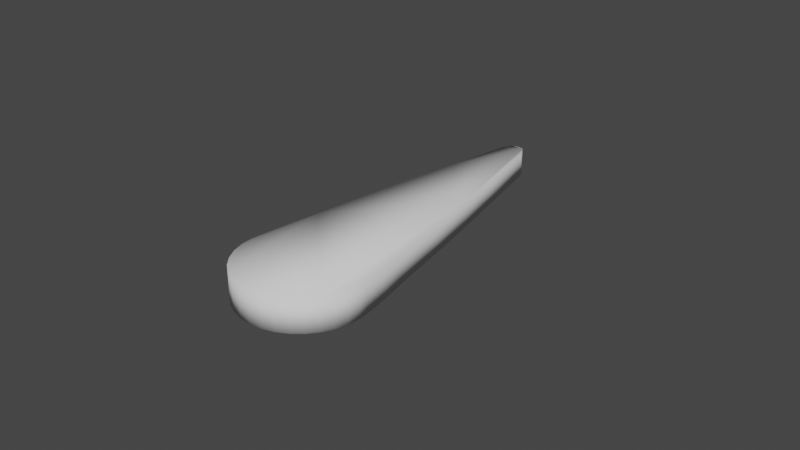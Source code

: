 # Source: doorhandle.blend  (saved by Blender 2.91.10; exported with 4.5.12 LTS)
import bpy
from mathutils import Matrix  # noqa: F401  (used for matrix-valued properties, if any)

bpy.ops.wm.read_factory_settings(use_empty=True)
scene = bpy.context.scene
scene.name = 'Scene'

# ---- world
world_world = bpy.data.worlds.new('World'); scene.world = world_world
world_world.use_nodes = True; world_world.node_tree.nodes.clear()
_N = world_world.node_tree.nodes; _L = world_world.node_tree.links
n0 = _N.new('ShaderNodeOutputWorld'); n0.name = 'World Output'; n0.location = (300, 300)
n1 = _N.new('ShaderNodeBackground'); n1.name = 'Background'; n1.location = (10, 300)
n1.inputs[0].default_value = (0.05088, 0.05088, 0.05088, 1.0)
_L.new(n1.outputs[0], n0.inputs[0])
n0.is_active_output = True
world_world.color = (0.05088, 0.05088, 0.05088)
world_world.use_sun_shadow = False
world_world.sun_shadow_jitter_overblur = 0.0

# ---- meshes
me_cylinder = bpy.data.meshes.new('Cylinder')
me_cylinder.from_pydata([(0.0, 0.1006, -0.002339), (0.0, 0.1006, 0.005), (0.003902, 0.09727, -0.002772), (0.003902, 0.09727, 0.005), (0.007654, 0.07575, -0.003442), (0.007654, 0.07575, 0.005), (0.01111, 0.05776, -0.003716), (0.01111, 0.05776, 0.005), (0.01414, 0.03989, -0.004071), (0.01414, 0.03989, 0.005), (0.01663, 0.02322, -0.00451), (0.01663, 0.02322, 0.005), (0.01848, 0.01192, -0.005), (0.01848, 0.01192, 0.005), (0.01962, 0.003902, -0.005), (0.01962, 0.003902, 0.005), (0.02, 1.51e-09, -0.005), (0.02, 1.51e-09, 0.005), (0.01962, -0.003902, -0.005), (0.01962, -0.003902, 0.005), (0.01848, -0.007654, -0.005), (0.01848, -0.007654, 0.005), (0.01663, -0.01111, -0.005), (0.01663, -0.01111, 0.005), (0.01414, -0.01414, -0.005), (0.01414, -0.01414, 0.005), (0.01111, -0.01663, -0.005), (0.01111, -0.01663, 0.005), (0.007654, -0.01848, -0.005), (0.007654, -0.01848, 0.005), (0.003902, -0.01962, -0.005), (0.003902, -0.01962, 0.005), (-6.517e-09, -0.02, -0.005), (-6.517e-09, -0.02, 0.005), (-0.003902, -0.01962, -0.005), (-0.003902, -0.01962, 0.005), (-0.007654, -0.01848, -0.005), (-0.007654, -0.01848, 0.005), (-0.01111, -0.01663, -0.005), (-0.01111, -0.01663, 0.005), (-0.01414, -0.01414, -0.005), (-0.01414, -0.01414, 0.005), (-0.01663, -0.01111, -0.005), (-0.01663, -0.01111, 0.005), (-0.01848, -0.007654, -0.005), (-0.01848, -0.007654, 0.005), (-0.01962, -0.003902, -0.005), (-0.01962, -0.003902, 0.005), (-0.02, 1.931e-08, -0.005), (-0.02, 1.931e-08, 0.005), (-0.01962, 0.003902, -0.005), (-0.01962, 0.003902, 0.005), (-0.01848, 0.01192, -0.005), (-0.01848, 0.01192, 0.005), (-0.01663, 0.02322, -0.00451), (-0.01663, 0.02322, 0.005), (-0.01414, 0.03989, -0.004071), (-0.01414, 0.03989, 0.005), (-0.01111, 0.05776, -0.003716), (-0.01111, 0.05776, 0.005), (-0.007654, 0.07575, -0.003442), (-0.007654, 0.07575, 0.005), (-0.003902, 0.09727, -0.002772), (-0.003902, 0.09727, 0.005), (0.001951, 0.1004, -0.002339), (0.001951, 0.1004, 0.005), (-0.001951, 0.1004, -0.002339), (-0.001951, 0.1004, 0.005)], [], [(64, 65, 3, 2), (2, 3, 5, 4), (4, 5, 7, 6), (6, 7, 9, 8), (8, 9, 11, 10), (10, 11, 13, 12), (12, 13, 15, 14), (14, 15, 17, 16), (16, 17, 19, 18), (18, 19, 21, 20), (20, 21, 23, 22), (22, 23, 25, 24), (24, 25, 27, 26), (26, 27, 29, 28), (28, 29, 31, 30), (30, 31, 33, 32), (32, 33, 35, 34), (34, 35, 37, 36), (36, 37, 39, 38), (38, 39, 41, 40), (40, 41, 43, 42), (42, 43, 45, 44), (44, 45, 47, 46), (46, 47, 49, 48), (48, 49, 51, 50), (50, 51, 53, 52), (52, 53, 55, 54), (54, 55, 57, 56), (56, 57, 59, 58), (58, 59, 61, 60), (65, 1, 67), (60, 61, 63, 62), (66, 67, 1, 0), (64, 2, 62, 66, 0), (2, 4, 60, 62), (62, 63, 67, 66), (3, 65, 67, 63, 61, 59, 57, 55, 53, 51, 49, 47, 45, 43, 41, 39, 37, 35, 33, 31, 29, 27, 25, 23, 21, 19, 17, 15, 13, 11, 9, 7, 5), (0, 1, 65, 64), (8, 10, 54, 56), (4, 6, 58, 60), (6, 8, 56, 58), (10, 12, 14, 16, 18, 20, 22, 24, 26, 28, 30, 32, 34, 36, 38, 40, 42, 44, 46, 48, 50, 52, 54)])
me_cylinder.polygons.foreach_set('use_smooth', [1, 1, 1, 1, 1, 1, 1, 1, 1, 1, 1, 1, 1, 1, 1, 1, 1, 1, 1, 1, 1, 1, 1, 1, 1, 1, 1, 1, 1, 1, 0, 1, 1, 1, 1, 1, 1, 1, 1, 1, 1, 1])
_uv = me_cylinder.uv_layers.new(name='UVMap')
_uv.uv.foreach_set('vector', [0.7245, 0.0, 0.6633, 0.0, 0.6633, 0.02639, 0.7281, 0.02639, 0.7281, 0.02639, 0.6633, 0.02639, 0.6633, 0.2064, 0.7337, 0.2064, 0.7337, 0.2064, 0.6633, 0.2064, 0.6633, 0.3569, 0.736, 0.3569, 0.736, 0.3569, 0.6633, 0.3569, 0.6633, 0.5062, 0.7389, 0.5062, 0.7389, 0.5062, 0.6633, 0.5062, 0.6633, 0.6456, 0.7426, 0.6456, 0.7426, 0.6456, 0.6633, 0.6456, 0.6633, 0.74, 0.7467, 0.74, 0.7467, 0.74, 0.6633, 0.74, 0.6633, 0.8071, 0.7467, 0.8071, 0.7467, 0.8071, 0.6633, 0.8071, 0.6633, 0.8396, 0.7467, 0.8396, 0.7467, 0.8396, 0.6633, 0.8396, 0.6633, 0.8721, 0.7467, 0.8721, 0.7467, 0.8721, 0.6633, 0.8721, 0.6633, 0.9031, 0.7467, 0.9031, 0.7467, 0.9031, 0.6633, 0.9031, 0.6633, 0.9316, 0.7467, 0.9316, 0.7467, 0.9316, 0.6633, 0.9316, 0.6633, 0.9564, 0.7467, 0.9564, 0.83, 0.2576, 0.9133, 0.2576, 0.9133, 0.2345, 0.83, 0.2345, 0.83, 0.2345, 0.9133, 0.2345, 0.9133, 0.2074, 0.83, 0.2074, 0.83, 0.2074, 0.9133, 0.2074, 0.9133, 0.1772, 0.83, 0.1772, 0.83, 0.1772, 0.9133, 0.1772, 0.9133, 0.1451, 0.83, 0.1451, 0.83, 0.1451, 0.9133, 0.1451, 0.9133, 0.1125, 0.83, 0.1125, 0.83, 0.1125, 0.9133, 0.1125, 0.9133, 0.08044, 0.83, 0.08044, 0.83, 0.08044, 0.9133, 0.08044, 0.9133, 0.05026, 0.83, 0.05026, 0.83, 0.05026, 0.9133, 0.05026, 0.9133, 0.0231, 0.83, 0.0231, 0.83, 0.0231, 0.9133, 0.0231, 0.9133, 0.0, 0.83, 0.0, 0.7467, 0.9371, 0.83, 0.9371, 0.83, 0.9104, 0.7467, 0.9104, 0.7467, 0.9104, 0.83, 0.9104, 0.83, 0.8806, 0.7467, 0.8806, 0.7467, 0.8806, 0.83, 0.8806, 0.83, 0.8487, 0.7467, 0.8487, 0.7467, 0.8487, 0.83, 0.8487, 0.83, 0.8161, 0.7467, 0.8161, 0.7467, 0.8161, 0.83, 0.8161, 0.83, 0.7486, 0.7467, 0.7486, 0.7467, 0.7486, 0.83, 0.7486, 0.83, 0.6533, 0.7507, 0.6533, 0.7507, 0.6533, 0.83, 0.6533, 0.83, 0.5128, 0.7544, 0.5128, 0.7544, 0.5128, 0.83, 0.5128, 0.83, 0.362, 0.7574, 0.362, 0.7574, 0.362, 0.83, 0.362, 0.83, 0.2097, 0.7596, 0.2097, 0.4317, 5.96e-08, 0.4154, 0.0, 0.3993, 0.003186, 0.7596, 0.2097, 0.83, 0.2097, 0.83, 0.02786, 0.7652, 0.02786, 0.83, 0.2576, 0.83, 0.3188, 0.8462, 0.3188, 0.8462, 0.2576, 0.2317, 0.0, 0.213, 0.02444, 0.2777, 0.03082, 0.2641, 0.003189, 0.2481, 2.481e-06, 0.213, 0.02444, 0.1643, 0.1999, 0.2912, 0.2124, 0.2777, 0.03082, 0.7652, 0.02786, 0.83, 0.02786, 0.83, 0.0, 0.7688, 0.0, 0.4504, 0.02432, 0.4317, 5.96e-08, 0.3993, 0.003186, 0.3857, 0.03069, 0.3722, 0.2122, 0.3582, 0.3642, 0.3477, 0.5148, 0.3407, 0.6551, 0.3346, 0.7503, 0.3317, 0.8177, 0.3317, 0.8504, 0.338, 0.8825, 0.3505, 0.9126, 0.3687, 0.9398, 0.3918, 0.9629, 0.419, 0.981, 0.4491, 0.9935, 0.4812, 0.9999, 0.5138, 0.9999, 0.5459, 0.9935, 0.5761, 0.981, 0.6032, 0.9629, 0.6263, 0.9398, 0.6445, 0.9126, 0.657, 0.8825, 0.6633, 0.8504, 0.6633, 0.8177, 0.657, 0.7857, 0.641, 0.7201, 0.6164, 0.628, 0.5822, 0.4917, 0.5425, 0.3461, 0.4991, 0.1997, 0.8462, 0.2576, 0.8462, 0.3188, 0.8625, 0.3188, 0.8625, 0.2576, 0.08118, 0.4919, 0.04693, 0.6282, 0.3227, 0.6554, 0.3157, 0.515, 0.1643, 0.1999, 0.1209, 0.3462, 0.3052, 0.3644, 0.2912, 0.2124, 0.1209, 0.3462, 0.08118, 0.4919, 0.3157, 0.515, 0.3052, 0.3644, 0.04693, 0.6282, 0.02236, 0.7204, 0.006373, 0.7859, 4.657e-08, 0.8179, 0.0, 0.8506, 0.006373, 0.8826, 0.01887, 0.9128, 0.03702, 0.9399, 0.06012, 0.963, 0.08728, 0.9811, 0.1175, 0.9936, 0.1495, 1.0, 0.1822, 1.0, 0.2142, 0.9936, 0.2444, 0.9812, 0.2715, 0.963, 0.2946, 0.9399, 0.3128, 0.9128, 0.3253, 0.8827, 0.3317, 0.8506, 0.3317, 0.818, 0.3288, 0.7506, 0.3227, 0.6554])
me_cylinder.use_remesh_fix_poles = True
me_cylinder.use_remesh_preserve_attributes = False
me_cylinder.use_mirror_vertex_groups = False
me_cylinder.update()

# ---- objects
ob_cylinder = bpy.data.objects.new('Cylinder', me_cylinder)

# ---- transforms, parenting, visibility, modifiers, constraints
ob_cylinder.location = (0.0, 0.0, 0.0)
ob_cylinder.lineart.crease_threshold = 0.0

# ---- collection membership
scene.collection.objects.link(ob_cylinder)

# ---- scene / render settings (as saved in the file)
scene.frame_start = 1; scene.frame_end = 250; scene.frame_set(1)
scene.render.engine = 'BLENDER_EEVEE_NEXT'
scene.cycles.use_denoising = False
scene.cycles.samples = 128
scene.cycles.sampling_pattern = 'TABULATED_SOBOL'
scene.cycles.use_adaptive_sampling = False
scene.cycles.use_light_tree = False
scene.view_settings.view_transform = 'Filmic'
bpy.context.view_layer.update()

# ---- added for rendering (the .blend has no active camera and no usable light): camera, sun
cam_auto = bpy.data.cameras.new('AutoCamera')
cam_auto.lens = 50.0
cam_auto.sensor_width = 36.0
cam_auto.clip_end = 1000.0
ob_auto_camera = bpy.data.objects.new('AutoCamera', cam_auto)
scene.collection.objects.link(ob_auto_camera)
ob_auto_camera.location = (0.185045, -0.181759, 0.148036)
ob_auto_camera.rotation_euler = (1.09748, -7.21219e-08, 0.694738)
scene.camera = ob_auto_camera
light_auto_sun = bpy.data.lights.new('AutoSun', 'SUN')
light_auto_sun.energy = 3.0
light_auto_sun.angle = 0.0523599
ob_auto_sun = bpy.data.objects.new('AutoSun', light_auto_sun)
scene.collection.objects.link(ob_auto_sun)
ob_auto_sun.rotation_euler = (0.872665, 0.174533, 0.523599)
bpy.context.view_layer.update()
